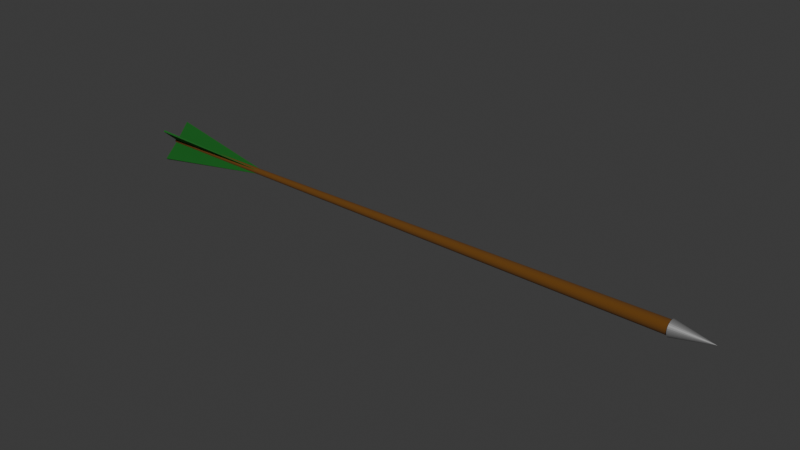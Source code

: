 # Source: arrow.blend  (saved by Blender 4.1.24; exported with 4.5.12 LTS)
import bpy
from mathutils import Matrix  # noqa: F401  (used for matrix-valued properties, if any)

bpy.ops.wm.read_factory_settings(use_empty=True)
scene = bpy.context.scene
scene.name = 'Scene'

# ---- collections
col_collection = bpy.data.collections.new('Collection'); scene.collection.children.link(col_collection)

# ---- materials (node trees are filled in below, after node groups)
mat_material_003 = bpy.data.materials.new('Material.003')
mat_material_003.use_transparent_shadow = False
mat_material_001 = bpy.data.materials.new('Material.001')
mat_material_001.use_transparent_shadow = False
mat_material_002 = bpy.data.materials.new('Material.002')
mat_material_002.use_transparent_shadow = False

# ---- material node trees
mat_material_003.use_nodes = True; mat_material_003.node_tree.nodes.clear()
_N = mat_material_003.node_tree.nodes; _L = mat_material_003.node_tree.links
n0 = _N.new('ShaderNodeBsdfPrincipled'); n0.name = 'Principled BSDF'; n0.location = (10, 300)
n0.inputs[0].default_value = (0.2867, 0.2867, 0.2867, 1.0)
n0.inputs[1].default_value = 0.5455
n1 = _N.new('ShaderNodeOutputMaterial'); n1.name = 'Material Output'; n1.location = (300, 300)
_L.new(n0.outputs[0], n1.inputs[0])
n1.is_active_output = True
mat_material_001.use_nodes = True; mat_material_001.node_tree.nodes.clear()
_N = mat_material_001.node_tree.nodes; _L = mat_material_001.node_tree.links
n0 = _N.new('ShaderNodeBsdfPrincipled'); n0.name = 'Principled BSDF'; n0.location = (10, 300)
n0.inputs[0].default_value = (0.1277, 0.04607, 0.0, 1.0)
n0.inputs[2].default_value = 1.0
n1 = _N.new('ShaderNodeOutputMaterial'); n1.name = 'Material Output'; n1.location = (300, 300)
_L.new(n0.outputs[0], n1.inputs[0])
n1.is_active_output = True
mat_material_002.use_nodes = True; mat_material_002.node_tree.nodes.clear()
_N = mat_material_002.node_tree.nodes; _L = mat_material_002.node_tree.links
n0 = _N.new('ShaderNodeBsdfPrincipled'); n0.name = 'Principled BSDF'; n0.location = (10, 300)
n0.inputs[0].default_value = (0.0, 0.1037, 0.00362, 1.0)
n0.inputs[2].default_value = 0.7764
n1 = _N.new('ShaderNodeOutputMaterial'); n1.name = 'Material Output'; n1.location = (300, 300)
_L.new(n0.outputs[0], n1.inputs[0])
n1.is_active_output = True

# ---- world
world_world = bpy.data.worlds.new('World'); scene.world = world_world
world_world.use_nodes = True; world_world.node_tree.nodes.clear()
_N = world_world.node_tree.nodes; _L = world_world.node_tree.links
n0 = _N.new('ShaderNodeOutputWorld'); n0.name = 'World Output'; n0.location = (300, 300)
n1 = _N.new('ShaderNodeBackground'); n1.name = 'Background'; n1.location = (10, 300)
n1.inputs[0].default_value = (0.05088, 0.05088, 0.05088, 1.0)
_L.new(n1.outputs[0], n0.inputs[0])
n0.is_active_output = True
world_world.color = (0.05088, 0.05088, 0.05088)
world_world.use_sun_shadow = False
world_world.sun_shadow_jitter_overblur = 0.0

# ---- meshes
me_cone = bpy.data.meshes.new('Cone')
me_cone.from_pydata([(1.2, 0.02038, -0.02038), (1.2, 0.01601, -0.02396), (1.2, 0.01103, -0.02663), (1.2, 0.005623, -0.02827), (1.2, -3.725e-09, -0.02882), (1.2, -0.005623, -0.02827), (1.2, -0.01103, -0.02663), (1.2, -0.01601, -0.02396), (1.2, -0.02038, -0.02038), (1.2, -0.02396, -0.01601), (1.2, -0.02663, -0.01103), (1.2, -0.02827, -0.005623), (1.2, -0.02882, -3.725e-09), (1.2, -0.02827, 0.005623), (1.2, -0.02663, 0.01103), (1.2, -0.02396, 0.01601), (1.2, -0.02038, 0.02038), (1.2, -0.01601, 0.02396), (1.2, -0.01103, 0.02663), (1.2, -0.005623, 0.02827), (1.2, -3.725e-09, 0.02882), (1.2, 0.005623, 0.02827), (1.2, 0.01103, 0.02663), (1.2, 0.01601, 0.02396), (1.2, 0.02038, 0.02038), (1.2, 0.02396, 0.01601), (1.2, 0.02663, 0.01103), (1.2, 0.02827, 0.005623), (1.2, 0.02882, -3.725e-09), (1.2, 0.02827, -0.005623), (1.2, 0.02663, -0.01103), (1.2, 0.02396, -0.01601), (1.346, 2.669e-09, 2.669e-09)], [], [(0, 32, 1), (1, 32, 2), (2, 32, 3), (3, 32, 4), (4, 32, 5), (5, 32, 6), (6, 32, 7), (7, 32, 8), (8, 32, 9), (9, 32, 10), (10, 32, 11), (11, 32, 12), (12, 32, 13), (13, 32, 14), (14, 32, 15), (15, 32, 16), (16, 32, 17), (17, 32, 18), (18, 32, 19), (19, 32, 20), (20, 32, 21), (21, 32, 22), (22, 32, 23), (23, 32, 24), (24, 32, 25), (25, 32, 26), (26, 32, 27), (27, 32, 28), (28, 32, 29), (29, 32, 30), (0, 1, 2, 3, 4, 5, 6, 7, 8, 9, 10, 11, 12, 13, 14, 15, 16, 17, 18, 19, 20, 21, 22, 23, 24, 25, 26, 27, 28, 29, 30, 31), (30, 32, 31), (31, 32, 0)])
_uv = me_cone.uv_layers.new(name='UVMap')
_uv.uv.foreach_set('vector', [0.25, 0.49, 0.25, 0.25, 0.2968, 0.4854, 0.2968, 0.4854, 0.25, 0.25, 0.3418, 0.4717, 0.3418, 0.4717, 0.25, 0.25, 0.3833, 0.4496, 0.3833, 0.4496, 0.25, 0.25, 0.4197, 0.4197, 0.4197, 0.4197, 0.25, 0.25, 0.4496, 0.3833, 0.4496, 0.3833, 0.25, 0.25, 0.4717, 0.3418, 0.4717, 0.3418, 0.25, 0.25, 0.4854, 0.2968, 0.4854, 0.2968, 0.25, 0.25, 0.49, 0.25, 0.49, 0.25, 0.25, 0.25, 0.4854, 0.2032, 0.4854, 0.2032, 0.25, 0.25, 0.4717, 0.1582, 0.4717, 0.1582, 0.25, 0.25, 0.4496, 0.1167, 0.4496, 0.1167, 0.25, 0.25, 0.4197, 0.08029, 0.4197, 0.08029, 0.25, 0.25, 0.3833, 0.05045, 0.3833, 0.05045, 0.25, 0.25, 0.3418, 0.02827, 0.3418, 0.02827, 0.25, 0.25, 0.2968, 0.01461, 0.2968, 0.01461, 0.25, 0.25, 0.25, 0.01, 0.25, 0.01, 0.25, 0.25, 0.2032, 0.01461, 0.2032, 0.01461, 0.25, 0.25, 0.1582, 0.02827, 0.1582, 0.02827, 0.25, 0.25, 0.1167, 0.05045, 0.1167, 0.05045, 0.25, 0.25, 0.08029, 0.08029, 0.08029, 0.08029, 0.25, 0.25, 0.05045, 0.1167, 0.05045, 0.1167, 0.25, 0.25, 0.02827, 0.1582, 0.02827, 0.1582, 0.25, 0.25, 0.01461, 0.2032, 0.01461, 0.2032, 0.25, 0.25, 0.01, 0.25, 0.01, 0.25, 0.25, 0.25, 0.01461, 0.2968, 0.01461, 0.2968, 0.25, 0.25, 0.02827, 0.3418, 0.02827, 0.3418, 0.25, 0.25, 0.05045, 0.3833, 0.05045, 0.3833, 0.25, 0.25, 0.08029, 0.4197, 0.08029, 0.4197, 0.25, 0.25, 0.1167, 0.4496, 0.1167, 0.4496, 0.25, 0.25, 0.1582, 0.4717, 0.75, 0.49, 0.7968, 0.4854, 0.8418, 0.4717, 0.8833, 0.4496, 0.9197, 0.4197, 0.9496, 0.3833, 0.9717, 0.3418, 0.9854, 0.2968, 0.99, 0.25, 0.9854, 0.2032, 0.9717, 0.1582, 0.9496, 0.1167, 0.9197, 0.08029, 0.8833, 0.05045, 0.8418, 0.02827, 0.7968, 0.01461, 0.75, 0.01, 0.7032, 0.01461, 0.6582, 0.02827, 0.6167, 0.05045, 0.5803, 0.08029, 0.5504, 0.1167, 0.5283, 0.1582, 0.5146, 0.2032, 0.51, 0.25, 0.5146, 0.2968, 0.5283, 0.3418, 0.5504, 0.3833, 0.5803, 0.4197, 0.6167, 0.4496, 0.6582, 0.4717, 0.7032, 0.4854, 0.1582, 0.4717, 0.25, 0.25, 0.2032, 0.4854, 0.2032, 0.4854, 0.25, 0.25, 0.25, 0.49])
me_cone.materials.append(mat_material_003)
me_cone.update()
me_cylinder = bpy.data.meshes.new('Cylinder')
me_cylinder.from_pydata([(-0.9915, 0.005369, -0.005369), (1.213, 0.01752, -0.01752), (-0.9915, 0.004219, -0.006314), (1.213, 0.01377, -0.0206), (-0.9915, 0.002906, -0.007015), (1.213, 0.009482, -0.02289), (-0.9915, 0.001481, -0.007447), (1.213, 0.004834, -0.0243), (-0.9915, -6.123e-08, -0.007593), (1.213, 6.24e-08, -0.02478), (-0.9915, -0.001481, -0.007447), (1.213, -0.004834, -0.0243), (-0.9915, -0.002906, -0.007015), (1.213, -0.009482, -0.02289), (-0.9915, -0.004219, -0.006314), (1.213, -0.01377, -0.0206), (-0.9915, -0.005369, -0.005369), (1.213, -0.01752, -0.01752), (-0.9915, -0.006314, -0.004219), (1.213, -0.0206, -0.01377), (-0.9915, -0.007015, -0.002906), (1.213, -0.02289, -0.009482), (-0.9915, -0.007447, -0.001481), (1.213, -0.0243, -0.004834), (-0.9915, -0.007593, -6.333e-08), (1.213, -0.02478, 6.054e-08), (-0.9915, -0.007447, 0.001481), (1.213, -0.0243, 0.004834), (-0.9915, -0.007015, 0.002906), (1.213, -0.02289, 0.009482), (-0.9915, -0.006314, 0.004219), (1.213, -0.0206, 0.01377), (-0.9915, -0.005369, 0.005369), (1.213, -0.01752, 0.01752), (-0.9915, -0.004219, 0.006314), (1.213, -0.01377, 0.0206), (-0.9915, -0.002906, 0.007015), (1.213, -0.009482, 0.02289), (-0.9915, -0.001481, 0.007447), (1.213, -0.004834, 0.0243), (-0.9915, -6.17e-08, 0.007593), (1.213, 6.147e-08, 0.02478), (-0.9915, 0.001481, 0.007447), (1.213, 0.004834, 0.0243), (-0.9915, 0.002906, 0.007015), (1.213, 0.009482, 0.02289), (-0.9915, 0.004219, 0.006314), (1.213, 0.01377, 0.0206), (-0.9915, 0.005369, 0.005369), (1.213, 0.01752, 0.01752), (-0.9915, 0.006314, 0.004219), (1.213, 0.0206, 0.01377), (-0.9915, 0.007015, 0.002906), (1.213, 0.02289, 0.009482), (-0.9915, 0.007447, 0.001481), (1.213, 0.0243, 0.004834), (-0.9915, 0.007593, -6.217e-08), (1.213, 0.02478, 6.333e-08), (-0.9915, 0.007447, -0.001481), (1.213, 0.0243, -0.004834), (-0.9915, 0.007015, -0.002906), (1.213, 0.02289, -0.009482), (-0.9915, 0.006314, -0.004219), (1.213, 0.0206, -0.01377)], [], [(0, 1, 3, 2), (2, 3, 5, 4), (4, 5, 7, 6), (6, 7, 9, 8), (8, 9, 11, 10), (10, 11, 13, 12), (12, 13, 15, 14), (14, 15, 17, 16), (16, 17, 19, 18), (18, 19, 21, 20), (20, 21, 23, 22), (22, 23, 25, 24), (24, 25, 27, 26), (26, 27, 29, 28), (28, 29, 31, 30), (30, 31, 33, 32), (32, 33, 35, 34), (34, 35, 37, 36), (36, 37, 39, 38), (38, 39, 41, 40), (40, 41, 43, 42), (42, 43, 45, 44), (44, 45, 47, 46), (46, 47, 49, 48), (48, 49, 51, 50), (50, 51, 53, 52), (52, 53, 55, 54), (54, 55, 57, 56), (56, 57, 59, 58), (58, 59, 61, 60), (3, 1, 63, 61, 59, 57, 55, 53, 51, 49, 47, 45, 43, 41, 39, 37, 35, 33, 31, 29, 27, 25, 23, 21, 19, 17, 15, 13, 11, 9, 7, 5), (60, 61, 63, 62), (62, 63, 1, 0), (0, 2, 4, 6, 8, 10, 12, 14, 16, 18, 20, 22, 24, 26, 28, 30, 32, 34, 36, 38, 40, 42, 44, 46, 48, 50, 52, 54, 56, 58, 60, 62)])
_uv = me_cylinder.uv_layers.new(name='UVMap')
_uv.uv.foreach_set('vector', [1.0, 0.5, 1.0, 1.0, 0.9688, 1.0, 0.9688, 0.5, 0.9688, 0.5, 0.9688, 1.0, 0.9375, 1.0, 0.9375, 0.5, 0.9375, 0.5, 0.9375, 1.0, 0.9062, 1.0, 0.9062, 0.5, 0.9062, 0.5, 0.9062, 1.0, 0.875, 1.0, 0.875, 0.5, 0.875, 0.5, 0.875, 1.0, 0.8438, 1.0, 0.8438, 0.5, 0.8438, 0.5, 0.8438, 1.0, 0.8125, 1.0, 0.8125, 0.5, 0.8125, 0.5, 0.8125, 1.0, 0.7812, 1.0, 0.7812, 0.5, 0.7812, 0.5, 0.7812, 1.0, 0.75, 1.0, 0.75, 0.5, 0.75, 0.5, 0.75, 1.0, 0.7188, 1.0, 0.7188, 0.5, 0.7188, 0.5, 0.7188, 1.0, 0.6875, 1.0, 0.6875, 0.5, 0.6875, 0.5, 0.6875, 1.0, 0.6562, 1.0, 0.6562, 0.5, 0.6562, 0.5, 0.6562, 1.0, 0.625, 1.0, 0.625, 0.5, 0.625, 0.5, 0.625, 1.0, 0.5938, 1.0, 0.5938, 0.5, 0.5938, 0.5, 0.5938, 1.0, 0.5625, 1.0, 0.5625, 0.5, 0.5625, 0.5, 0.5625, 1.0, 0.5312, 1.0, 0.5312, 0.5, 0.5312, 0.5, 0.5312, 1.0, 0.5, 1.0, 0.5, 0.5, 0.5, 0.5, 0.5, 1.0, 0.4688, 1.0, 0.4688, 0.5, 0.4688, 0.5, 0.4688, 1.0, 0.4375, 1.0, 0.4375, 0.5, 0.4375, 0.5, 0.4375, 1.0, 0.4062, 1.0, 0.4062, 0.5, 0.4062, 0.5, 0.4062, 1.0, 0.375, 1.0, 0.375, 0.5, 0.375, 0.5, 0.375, 1.0, 0.3438, 1.0, 0.3438, 0.5, 0.3438, 0.5, 0.3438, 1.0, 0.3125, 1.0, 0.3125, 0.5, 0.3125, 0.5, 0.3125, 1.0, 0.2812, 1.0, 0.2812, 0.5, 0.2812, 0.5, 0.2812, 1.0, 0.25, 1.0, 0.25, 0.5, 0.25, 0.5, 0.25, 1.0, 0.2188, 1.0, 0.2188, 0.5, 0.2188, 0.5, 0.2188, 1.0, 0.1875, 1.0, 0.1875, 0.5, 0.1875, 0.5, 0.1875, 1.0, 0.1562, 1.0, 0.1562, 0.5, 0.1562, 0.5, 0.1562, 1.0, 0.125, 1.0, 0.125, 0.5, 0.125, 0.5, 0.125, 1.0, 0.09375, 1.0, 0.09375, 0.5, 0.09375, 0.5, 0.09375, 1.0, 0.0625, 1.0, 0.0625, 0.5, 0.2968, 0.4854, 0.25, 0.49, 0.2032, 0.4854, 0.1582, 0.4717, 0.1167, 0.4496, 0.08029, 0.4197, 0.05045, 0.3833, 0.02827, 0.3418, 0.01461, 0.2968, 0.01, 0.25, 0.01461, 0.2032, 0.02827, 0.1582, 0.05045, 0.1167, 0.08029, 0.08029, 0.1167, 0.05045, 0.1582, 0.02827, 0.2032, 0.01461, 0.25, 0.01, 0.2968, 0.01461, 0.3418, 0.02827, 0.3833, 0.05045, 0.4197, 0.08029, 0.4496, 0.1167, 0.4717, 0.1582, 0.4854, 0.2032, 0.49, 0.25, 0.4854, 0.2968, 0.4717, 0.3418, 0.4496, 0.3833, 0.4197, 0.4197, 0.3833, 0.4496, 0.3418, 0.4717, 0.0625, 0.5, 0.0625, 1.0, 0.03125, 1.0, 0.03125, 0.5, 0.03125, 0.5, 0.03125, 1.0, 0.0, 1.0, 0.0, 0.5, 0.75, 0.49, 0.7968, 0.4854, 0.8418, 0.4717, 0.8833, 0.4496, 0.9197, 0.4197, 0.9496, 0.3833, 0.9717, 0.3418, 0.9854, 0.2968, 0.99, 0.25, 0.9854, 0.2032, 0.9717, 0.1582, 0.9496, 0.1167, 0.9197, 0.08029, 0.8833, 0.05045, 0.8418, 0.02827, 0.7968, 0.01461, 0.75, 0.01, 0.7032, 0.01461, 0.6582, 0.02827, 0.6167, 0.05045, 0.5803, 0.08029, 0.5504, 0.1167, 0.5283, 0.1582, 0.5146, 0.2032, 0.51, 0.25, 0.5146, 0.2968, 0.5283, 0.3418, 0.5504, 0.3833, 0.5803, 0.4197, 0.6167, 0.4496, 0.6582, 0.4717, 0.7032, 0.4854])
me_cylinder.materials.append(mat_material_001)
me_cylinder.update()
me_plane_002 = bpy.data.meshes.new('Plane.002')
me_plane_002.from_pydata([(-0.9886, -0.05764, -0.06291), (-0.4522, -1.987e-15, -3.277e-15), (-0.9886, 0.05764, 0.06291), (-0.9886, -0.06291, -0.05764), (-0.4522, -1.987e-15, -3.277e-15), (-0.9886, 0.06291, 0.05764), (-0.9886, -0.05764, 0.06291), (-0.4522, -2.617e-15, -2.647e-15), (-0.9886, 0.05764, -0.06291), (-0.9886, -0.06291, 0.05764), (-0.4522, -2.617e-15, -2.647e-15), (-0.9886, 0.06291, -0.05764)], [], [(0, 2, 1), (3, 4, 5), (1, 2, 5, 4), (0, 1, 4, 3), (2, 0, 3, 5), (6, 8, 7), (9, 10, 11), (7, 8, 11, 10), (6, 7, 10, 9), (8, 6, 9, 11)])
_uv = me_plane_002.uv_layers.new(name='UVMap')
_uv.uv.foreach_set('vector', [0.0, 0.0, 0.0, 1.0, 1.0, 1.0, 0.0, 0.0, 1.0, 1.0, 0.0, 1.0, 1.0, 1.0, 0.0, 1.0, 0.0, 1.0, 1.0, 1.0, 0.0, 0.0, 1.0, 1.0, 1.0, 1.0, 0.0, 0.0, 0.0, 1.0, 0.0, 0.0, 0.0, 0.0, 0.0, 1.0, 0.0, 0.0, 0.0, 1.0, 1.0, 1.0, 0.0, 0.0, 1.0, 1.0, 0.0, 1.0, 1.0, 1.0, 0.0, 1.0, 0.0, 1.0, 1.0, 1.0, 0.0, 0.0, 1.0, 1.0, 1.0, 1.0, 0.0, 0.0, 0.0, 1.0, 0.0, 0.0, 0.0, 0.0, 0.0, 1.0])
me_plane_002.materials.append(mat_material_002)
me_plane_002.update()

# ---- objects
ob_cone = bpy.data.objects.new('Cone', me_cone)
ob_cylinder = bpy.data.objects.new('Cylinder', me_cylinder)
ob_plane_002 = bpy.data.objects.new('Plane.002', me_plane_002)

# ---- transforms, parenting, visibility, modifiers, constraints
ob_cone.parent = ob_cylinder
ob_cone.location = (0.0, 0.0, 0.0)
ob_cylinder.location = (0.0, 0.0, 0.0)
ob_plane_002.parent = ob_cylinder
ob_plane_002.location = (0.0, 0.0, 0.0)

# ---- collection membership
col_collection.objects.link(ob_cone)
col_collection.objects.link(ob_cylinder)
col_collection.objects.link(ob_plane_002)

# ---- scene / render settings (as saved in the file)
scene.frame_start = 1; scene.frame_end = 250; scene.frame_set(1)
scene.render.engine = 'BLENDER_EEVEE_NEXT'
scene.cycles.sampling_pattern = 'TABULATED_SOBOL'
scene.eevee.ray_tracing_options.trace_max_roughness = 0.0
bpy.context.view_layer.update()

# ---- added for rendering (the .blend has no active camera and no usable light): camera, sun
cam_auto = bpy.data.cameras.new('AutoCamera')
cam_auto.lens = 50.0
cam_auto.sensor_width = 36.0
cam_auto.clip_end = 1000.0
ob_auto_camera = bpy.data.objects.new('AutoCamera', cam_auto)
scene.collection.objects.link(ob_auto_camera)
ob_auto_camera.location = (2.34561, -2.60226, 1.73484)
ob_auto_camera.rotation_euler = (1.09748, -7.21219e-08, 0.694738)
scene.camera = ob_auto_camera
light_auto_sun = bpy.data.lights.new('AutoSun', 'SUN')
light_auto_sun.energy = 3.0
light_auto_sun.angle = 0.0523599
ob_auto_sun = bpy.data.objects.new('AutoSun', light_auto_sun)
scene.collection.objects.link(ob_auto_sun)
ob_auto_sun.rotation_euler = (0.872665, 0.174533, 0.523599)
bpy.context.view_layer.update()
